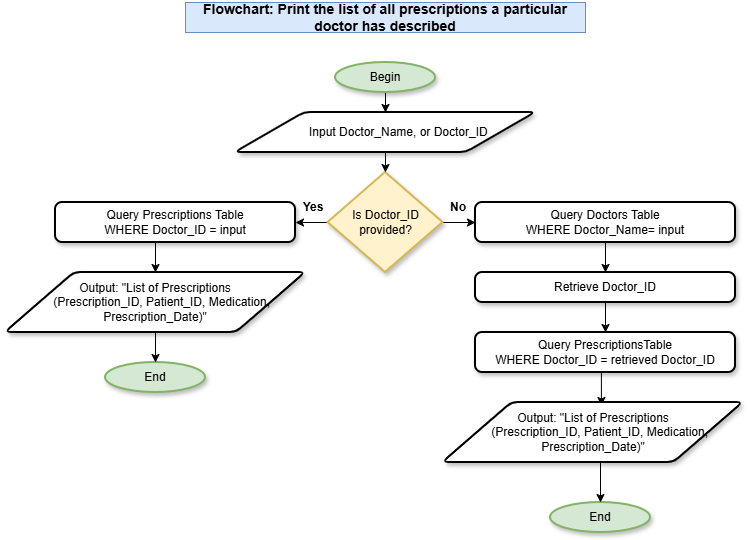

The diagram above was exported from draw.io. Its source (the exported page's mxGraphModel, read from the mxfile embedded in the PNG):
<mxGraphModel dx="872" dy="439" grid="1" gridSize="10" guides="1" tooltips="1" connect="1" arrows="1" fold="1" page="1" pageScale="1" pageWidth="827" pageHeight="1169" math="0" shadow="0">
  <root>
    <mxCell id="vaakpq2Bk24iwggw1cUr-0" />
    <mxCell id="vaakpq2Bk24iwggw1cUr-1" parent="vaakpq2Bk24iwggw1cUr-0" />
    <mxCell id="vaakpq2Bk24iwggw1cUr-2" edge="1" parent="vaakpq2Bk24iwggw1cUr-1" source="vaakpq2Bk24iwggw1cUr-3" style="edgeStyle=orthogonalEdgeStyle;rounded=0;orthogonalLoop=1;jettySize=auto;html=1;exitX=0.5;exitY=1;exitDx=0;exitDy=0;exitPerimeter=0;entryX=0.5;entryY=0;entryDx=0;entryDy=0;" target="vaakpq2Bk24iwggw1cUr-4">
      <mxGeometry relative="1" as="geometry" />
    </mxCell>
    <mxCell id="vaakpq2Bk24iwggw1cUr-3" parent="vaakpq2Bk24iwggw1cUr-1" style="strokeWidth=2;html=1;shape=mxgraph.flowchart.start_1;whiteSpace=wrap;shadow=1;fillColor=#d5e8d4;strokeColor=#82b366;" value="Begin" vertex="1">
      <mxGeometry height="30" width="100" x="350" y="390" as="geometry" />
    </mxCell>
    <mxCell id="vaakpq2Bk24iwggw1cUr-4" parent="vaakpq2Bk24iwggw1cUr-1" style="shape=parallelogram;html=1;strokeWidth=2;perimeter=parallelogramPerimeter;whiteSpace=wrap;rounded=1;arcSize=12;size=0.23;shadow=1;" value="&amp;nbsp; &amp;nbsp; &amp;nbsp; &amp;nbsp; Input Doctor_Name&lt;span style=&quot;background-color: transparent; color: light-dark(rgb(0, 0, 0), rgb(255, 255, 255));&quot;&gt;, or Doctor_ID&lt;/span&gt;" vertex="1">
      <mxGeometry height="40" width="300" x="250" y="440" as="geometry" />
    </mxCell>
    <mxCell id="vaakpq2Bk24iwggw1cUr-6" parent="vaakpq2Bk24iwggw1cUr-1" style="strokeWidth=2;html=1;shape=mxgraph.flowchart.start_1;whiteSpace=wrap;shadow=1;fillColor=#d5e8d4;strokeColor=#82b366;" value="End" vertex="1">
      <mxGeometry height="30" width="100" x="565" y="830" as="geometry" />
    </mxCell>
    <mxCell id="vaakpq2Bk24iwggw1cUr-7" edge="1" parent="vaakpq2Bk24iwggw1cUr-1" source="vaakpq2Bk24iwggw1cUr-8" style="edgeStyle=orthogonalEdgeStyle;rounded=0;orthogonalLoop=1;jettySize=auto;html=1;exitX=0.5;exitY=1;exitDx=0;exitDy=0;entryX=0.5;entryY=0;entryDx=0;entryDy=0;" target="vaakpq2Bk24iwggw1cUr-24">
      <mxGeometry relative="1" as="geometry" />
    </mxCell>
    <mxCell id="vaakpq2Bk24iwggw1cUr-8" parent="vaakpq2Bk24iwggw1cUr-1" style="rounded=1;whiteSpace=wrap;html=1;absoluteArcSize=1;arcSize=14;strokeWidth=2;shadow=1;" value="Query Doctors Table&lt;br&gt;WHERE Doctor_Name= input" vertex="1">
      <mxGeometry height="40" width="260" x="490" y="530" as="geometry" />
    </mxCell>
    <mxCell id="vaakpq2Bk24iwggw1cUr-9" edge="1" parent="vaakpq2Bk24iwggw1cUr-1" source="vaakpq2Bk24iwggw1cUr-10" style="edgeStyle=orthogonalEdgeStyle;rounded=0;orthogonalLoop=1;jettySize=auto;html=1;exitX=0.5;exitY=1;exitDx=0;exitDy=0;entryX=0.5;entryY=0;entryDx=0;entryDy=0;" target="vaakpq2Bk24iwggw1cUr-14">
      <mxGeometry relative="1" as="geometry" />
    </mxCell>
    <mxCell id="vaakpq2Bk24iwggw1cUr-10" parent="vaakpq2Bk24iwggw1cUr-1" style="rounded=1;whiteSpace=wrap;html=1;absoluteArcSize=1;arcSize=14;strokeWidth=2;shadow=1;" value="Query Prescriptions Table&lt;br&gt;WHERE Doctor_ID = input" vertex="1">
      <mxGeometry height="40" width="240" x="70" y="530" as="geometry" />
    </mxCell>
    <mxCell id="vaakpq2Bk24iwggw1cUr-11" edge="1" parent="vaakpq2Bk24iwggw1cUr-1" source="vaakpq2Bk24iwggw1cUr-13" style="edgeStyle=orthogonalEdgeStyle;rounded=0;orthogonalLoop=1;jettySize=auto;html=1;" target="vaakpq2Bk24iwggw1cUr-10" value="">
      <mxGeometry relative="1" as="geometry" />
    </mxCell>
    <mxCell id="vaakpq2Bk24iwggw1cUr-12" edge="1" parent="vaakpq2Bk24iwggw1cUr-1" source="vaakpq2Bk24iwggw1cUr-13" style="edgeStyle=orthogonalEdgeStyle;rounded=0;orthogonalLoop=1;jettySize=auto;html=1;exitX=1;exitY=0.5;exitDx=0;exitDy=0;exitPerimeter=0;entryX=0;entryY=0.5;entryDx=0;entryDy=0;" target="vaakpq2Bk24iwggw1cUr-8">
      <mxGeometry relative="1" as="geometry" />
    </mxCell>
    <mxCell id="vaakpq2Bk24iwggw1cUr-13" parent="vaakpq2Bk24iwggw1cUr-1" style="strokeWidth=2;html=1;shape=mxgraph.flowchart.decision;whiteSpace=wrap;shadow=1;fillColor=#fff2cc;strokeColor=#d6b656;" value="Is Doctor_ID provided?" vertex="1">
      <mxGeometry height="100" width="115" x="342.5" y="500" as="geometry" />
    </mxCell>
    <mxCell id="vaakpq2Bk24iwggw1cUr-14" parent="vaakpq2Bk24iwggw1cUr-1" style="shape=parallelogram;html=1;strokeWidth=2;perimeter=parallelogramPerimeter;whiteSpace=wrap;rounded=1;arcSize=12;size=0.23;shadow=1;" value="&amp;nbsp; &amp;nbsp; &amp;nbsp; &amp;nbsp; &amp;nbsp;Output: &quot;List of Prescriptions&amp;nbsp; &amp;nbsp; &amp;nbsp; &amp;nbsp; &amp;nbsp;&lt;div&gt;&amp;nbsp; &amp;nbsp; (Prescription_ID, Patient_ID, Medication, Prescription_Date)&quot;&lt;/div&gt;" vertex="1">
      <mxGeometry height="60" width="300" x="20" y="600" as="geometry" />
    </mxCell>
    <mxCell id="vaakpq2Bk24iwggw1cUr-15" parent="vaakpq2Bk24iwggw1cUr-1" style="strokeWidth=2;html=1;shape=mxgraph.flowchart.start_1;whiteSpace=wrap;shadow=1;fillColor=#d5e8d4;strokeColor=#82b366;" value="End" vertex="1">
      <mxGeometry height="30" width="100" x="120" y="690" as="geometry" />
    </mxCell>
    <mxCell id="vaakpq2Bk24iwggw1cUr-16" parent="vaakpq2Bk24iwggw1cUr-1" style="text;html=1;whiteSpace=wrap;strokeColor=none;fillColor=none;align=center;verticalAlign=middle;rounded=0;fontStyle=1;shadow=1;" value="Yes" vertex="1">
      <mxGeometry height="30" width="60" x="297.5" y="520" as="geometry" />
    </mxCell>
    <mxCell id="vaakpq2Bk24iwggw1cUr-18" edge="1" parent="vaakpq2Bk24iwggw1cUr-1" source="vaakpq2Bk24iwggw1cUr-4" style="edgeStyle=orthogonalEdgeStyle;rounded=0;orthogonalLoop=1;jettySize=auto;html=1;exitX=0.5;exitY=1;exitDx=0;exitDy=0;entryX=0.5;entryY=0;entryDx=0;entryDy=0;entryPerimeter=0;" target="vaakpq2Bk24iwggw1cUr-13">
      <mxGeometry relative="1" as="geometry" />
    </mxCell>
    <mxCell id="vaakpq2Bk24iwggw1cUr-19" parent="vaakpq2Bk24iwggw1cUr-1" style="text;html=1;whiteSpace=wrap;strokeColor=none;fillColor=none;align=center;verticalAlign=middle;rounded=0;fontStyle=1;shadow=1;" value="No" vertex="1">
      <mxGeometry height="30" width="60" x="443" y="520" as="geometry" />
    </mxCell>
    <mxCell id="vaakpq2Bk24iwggw1cUr-20" edge="1" parent="vaakpq2Bk24iwggw1cUr-1" source="vaakpq2Bk24iwggw1cUr-21" style="edgeStyle=orthogonalEdgeStyle;rounded=0;orthogonalLoop=1;jettySize=auto;html=1;exitX=0.5;exitY=1;exitDx=0;exitDy=0;entryX=0.528;entryY=0.05;entryDx=0;entryDy=0;entryPerimeter=0;" target="VzlAyh5_FWQOqbAFrBxL-0">
      <mxGeometry relative="1" as="geometry">
        <mxPoint x="615" y="720" as="targetPoint" />
      </mxGeometry>
    </mxCell>
    <mxCell id="vaakpq2Bk24iwggw1cUr-21" parent="vaakpq2Bk24iwggw1cUr-1" style="rounded=1;whiteSpace=wrap;html=1;absoluteArcSize=1;arcSize=14;strokeWidth=2;shadow=1;" value="Query PrescriptionsTable&lt;br&gt;WHERE Doctor_ID = retrieved Doctor_ID" vertex="1">
      <mxGeometry height="40" width="260" x="490" y="660" as="geometry" />
    </mxCell>
    <mxCell id="vaakpq2Bk24iwggw1cUr-22" edge="1" parent="vaakpq2Bk24iwggw1cUr-1" style="edgeStyle=orthogonalEdgeStyle;rounded=0;orthogonalLoop=1;jettySize=auto;html=1;exitX=0.5;exitY=1;exitDx=0;exitDy=0;entryX=0.5;entryY=0;entryDx=0;entryDy=0;entryPerimeter=0;" target="vaakpq2Bk24iwggw1cUr-6">
      <mxGeometry relative="1" as="geometry">
        <mxPoint x="615" y="750" as="sourcePoint" />
      </mxGeometry>
    </mxCell>
    <mxCell id="vaakpq2Bk24iwggw1cUr-23" edge="1" parent="vaakpq2Bk24iwggw1cUr-1" source="vaakpq2Bk24iwggw1cUr-24" style="edgeStyle=orthogonalEdgeStyle;rounded=0;orthogonalLoop=1;jettySize=auto;html=1;exitX=0.5;exitY=1;exitDx=0;exitDy=0;entryX=0.5;entryY=0;entryDx=0;entryDy=0;" target="vaakpq2Bk24iwggw1cUr-21">
      <mxGeometry relative="1" as="geometry" />
    </mxCell>
    <mxCell id="vaakpq2Bk24iwggw1cUr-24" parent="vaakpq2Bk24iwggw1cUr-1" style="rounded=1;whiteSpace=wrap;html=1;absoluteArcSize=1;arcSize=14;strokeWidth=2;shadow=1;" value="Retrieve Doctor_ID" vertex="1">
      <mxGeometry height="30" width="260" x="490" y="600" as="geometry" />
    </mxCell>
    <mxCell id="vaakpq2Bk24iwggw1cUr-25" parent="vaakpq2Bk24iwggw1cUr-1" style="text;html=1;whiteSpace=wrap;strokeColor=#6c8ebf;fillColor=#dae8fc;align=center;verticalAlign=middle;rounded=0;fontStyle=1;fontSize=14;" value="Flowchart: Print the list of all prescriptions a particular doctor has described" vertex="1">
      <mxGeometry height="30" width="400" x="200" y="330" as="geometry" />
    </mxCell>
    <mxCell id="VzlAyh5_FWQOqbAFrBxL-0" parent="vaakpq2Bk24iwggw1cUr-1" style="shape=parallelogram;html=1;strokeWidth=2;perimeter=parallelogramPerimeter;whiteSpace=wrap;rounded=1;arcSize=12;size=0.23;shadow=1;" value="&amp;nbsp; &amp;nbsp; &amp;nbsp; &amp;nbsp; &amp;nbsp;Output: &quot;List of Prescriptions&amp;nbsp; &amp;nbsp; &amp;nbsp; &amp;nbsp; &amp;nbsp;&lt;div&gt;&amp;nbsp; &amp;nbsp; (Prescription_ID, Patient_ID, Medication, Prescription_Date)&quot;&lt;/div&gt;" vertex="1">
      <mxGeometry height="60" width="300" x="457.5" y="730" as="geometry" />
    </mxCell>
    <mxCell id="VzlAyh5_FWQOqbAFrBxL-2" edge="1" parent="vaakpq2Bk24iwggw1cUr-1" source="vaakpq2Bk24iwggw1cUr-14" style="edgeStyle=orthogonalEdgeStyle;rounded=0;orthogonalLoop=1;jettySize=auto;html=1;exitX=0.5;exitY=1;exitDx=0;exitDy=0;entryX=0.5;entryY=0;entryDx=0;entryDy=0;entryPerimeter=0;" target="vaakpq2Bk24iwggw1cUr-15">
      <mxGeometry relative="1" as="geometry" />
    </mxCell>
  </root>
</mxGraphModel>